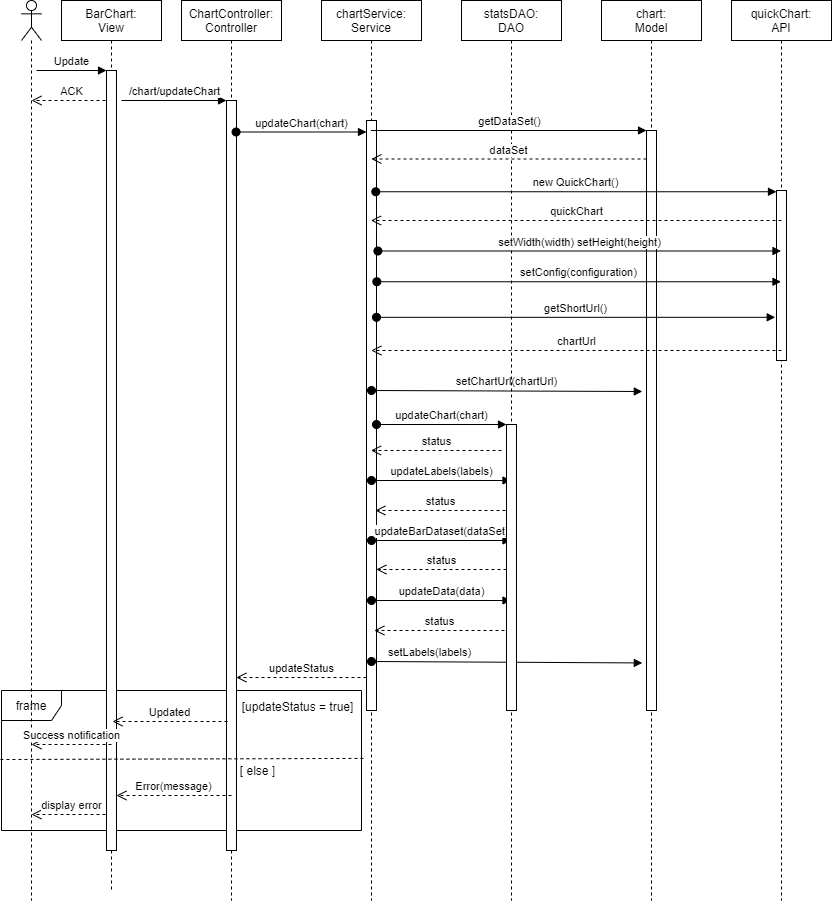

The diagram above was exported from draw.io. Its source (the exported page's mxGraphModel, read from the mxfile embedded in the PNG):
<mxGraphModel dx="1278" dy="620" grid="1" gridSize="10" guides="1" tooltips="1" connect="1" arrows="1" fold="1" page="1" pageScale="1" pageWidth="850" pageHeight="1100" math="0" shadow="0">
  <root>
    <mxCell id="0" />
    <mxCell id="1" parent="0" />
    <mxCell id="M2e-2tn2Ta6PbgoM62Xe-50" value="frame" style="shape=umlFrame;whiteSpace=wrap;html=1;" vertex="1" parent="1">
      <mxGeometry x="10" y="780" width="360" height="140" as="geometry" />
    </mxCell>
    <mxCell id="M2e-2tn2Ta6PbgoM62Xe-1" value="" style="shape=umlLifeline;participant=umlActor;perimeter=lifelinePerimeter;whiteSpace=wrap;html=1;container=1;collapsible=0;recursiveResize=0;verticalAlign=top;spacingTop=36;outlineConnect=0;" vertex="1" parent="1">
      <mxGeometry x="30" y="90" width="20" height="900" as="geometry" />
    </mxCell>
    <mxCell id="M2e-2tn2Ta6PbgoM62Xe-15" value="ACK" style="html=1;verticalAlign=bottom;endArrow=open;dashed=1;endSize=8;" edge="1" parent="M2e-2tn2Ta6PbgoM62Xe-1">
      <mxGeometry relative="1" as="geometry">
        <mxPoint x="90" y="100" as="sourcePoint" />
        <mxPoint x="10" y="100" as="targetPoint" />
      </mxGeometry>
    </mxCell>
    <mxCell id="M2e-2tn2Ta6PbgoM62Xe-54" value="display error" style="html=1;verticalAlign=bottom;endArrow=open;dashed=1;endSize=8;" edge="1" parent="M2e-2tn2Ta6PbgoM62Xe-1">
      <mxGeometry relative="1" as="geometry">
        <mxPoint x="90" y="814" as="sourcePoint" />
        <mxPoint x="10" y="814" as="targetPoint" />
      </mxGeometry>
    </mxCell>
    <mxCell id="M2e-2tn2Ta6PbgoM62Xe-2" value="ChartController:&lt;br&gt;Controller" style="shape=umlLifeline;perimeter=lifelinePerimeter;whiteSpace=wrap;html=1;container=1;collapsible=0;recursiveResize=0;outlineConnect=0;" vertex="1" parent="1">
      <mxGeometry x="190" y="90" width="100" height="900" as="geometry" />
    </mxCell>
    <mxCell id="M2e-2tn2Ta6PbgoM62Xe-17" value="" style="html=1;points=[];perimeter=orthogonalPerimeter;" vertex="1" parent="M2e-2tn2Ta6PbgoM62Xe-2">
      <mxGeometry x="45" y="100" width="10" height="750" as="geometry" />
    </mxCell>
    <mxCell id="M2e-2tn2Ta6PbgoM62Xe-3" value="chartService:&lt;br&gt;Service" style="shape=umlLifeline;perimeter=lifelinePerimeter;whiteSpace=wrap;html=1;container=1;collapsible=0;recursiveResize=0;outlineConnect=0;" vertex="1" parent="1">
      <mxGeometry x="330" y="90" width="100" height="900" as="geometry" />
    </mxCell>
    <mxCell id="M2e-2tn2Ta6PbgoM62Xe-23" value="" style="html=1;points=[];perimeter=orthogonalPerimeter;" vertex="1" parent="M2e-2tn2Ta6PbgoM62Xe-3">
      <mxGeometry x="45" y="120" width="10" height="590" as="geometry" />
    </mxCell>
    <mxCell id="M2e-2tn2Ta6PbgoM62Xe-38" value="setChartUrl(chartUrl)" style="html=1;verticalAlign=bottom;startArrow=oval;startFill=1;endArrow=block;startSize=8;entryX=-0.42;entryY=0.45;entryDx=0;entryDy=0;entryPerimeter=0;" edge="1" parent="M2e-2tn2Ta6PbgoM62Xe-3" target="M2e-2tn2Ta6PbgoM62Xe-25">
      <mxGeometry width="60" relative="1" as="geometry">
        <mxPoint x="50" y="390" as="sourcePoint" />
        <mxPoint x="110" y="390" as="targetPoint" />
      </mxGeometry>
    </mxCell>
    <mxCell id="M2e-2tn2Ta6PbgoM62Xe-42" value="updateLabels(labels)" style="html=1;verticalAlign=bottom;startArrow=oval;startFill=1;endArrow=block;startSize=8;" edge="1" parent="M2e-2tn2Ta6PbgoM62Xe-3" target="M2e-2tn2Ta6PbgoM62Xe-6">
      <mxGeometry width="60" relative="1" as="geometry">
        <mxPoint x="50" y="480" as="sourcePoint" />
        <mxPoint x="110" y="480" as="targetPoint" />
      </mxGeometry>
    </mxCell>
    <mxCell id="M2e-2tn2Ta6PbgoM62Xe-44" value="updateBarDataset(dataSet)" style="html=1;verticalAlign=bottom;startArrow=oval;startFill=1;endArrow=block;startSize=8;" edge="1" parent="M2e-2tn2Ta6PbgoM62Xe-3" target="M2e-2tn2Ta6PbgoM62Xe-6">
      <mxGeometry width="60" relative="1" as="geometry">
        <mxPoint x="50" y="540" as="sourcePoint" />
        <mxPoint x="110" y="540" as="targetPoint" />
      </mxGeometry>
    </mxCell>
    <mxCell id="M2e-2tn2Ta6PbgoM62Xe-46" value="updateData(data)" style="html=1;verticalAlign=bottom;startArrow=oval;startFill=1;endArrow=block;startSize=8;" edge="1" parent="M2e-2tn2Ta6PbgoM62Xe-3" target="M2e-2tn2Ta6PbgoM62Xe-6">
      <mxGeometry width="60" relative="1" as="geometry">
        <mxPoint x="50" y="600" as="sourcePoint" />
        <mxPoint x="110" y="600" as="targetPoint" />
      </mxGeometry>
    </mxCell>
    <mxCell id="M2e-2tn2Ta6PbgoM62Xe-48" value="setLabels(labels)" style="html=1;verticalAlign=bottom;startArrow=oval;startFill=1;endArrow=block;startSize=8;entryX=-0.42;entryY=0.918;entryDx=0;entryDy=0;entryPerimeter=0;" edge="1" parent="M2e-2tn2Ta6PbgoM62Xe-3" target="M2e-2tn2Ta6PbgoM62Xe-25">
      <mxGeometry x="-0.5707" width="60" relative="1" as="geometry">
        <mxPoint x="50" y="661" as="sourcePoint" />
        <mxPoint x="329.5" y="661" as="targetPoint" />
        <mxPoint as="offset" />
      </mxGeometry>
    </mxCell>
    <mxCell id="M2e-2tn2Ta6PbgoM62Xe-4" value="chart:&lt;br&gt;Model" style="shape=umlLifeline;perimeter=lifelinePerimeter;whiteSpace=wrap;html=1;container=1;collapsible=0;recursiveResize=0;outlineConnect=0;" vertex="1" parent="1">
      <mxGeometry x="610" y="90" width="100" height="900" as="geometry" />
    </mxCell>
    <mxCell id="M2e-2tn2Ta6PbgoM62Xe-25" value="" style="html=1;points=[];perimeter=orthogonalPerimeter;" vertex="1" parent="M2e-2tn2Ta6PbgoM62Xe-4">
      <mxGeometry x="45" y="130" width="10" height="580" as="geometry" />
    </mxCell>
    <mxCell id="M2e-2tn2Ta6PbgoM62Xe-6" value="statsDAO:&lt;br&gt;DAO" style="shape=umlLifeline;perimeter=lifelinePerimeter;whiteSpace=wrap;html=1;container=1;collapsible=0;recursiveResize=0;outlineConnect=0;" vertex="1" parent="1">
      <mxGeometry x="470" y="90" width="100" height="900" as="geometry" />
    </mxCell>
    <mxCell id="M2e-2tn2Ta6PbgoM62Xe-39" value="" style="html=1;points=[];perimeter=orthogonalPerimeter;" vertex="1" parent="M2e-2tn2Ta6PbgoM62Xe-6">
      <mxGeometry x="45" y="424" width="10" height="286" as="geometry" />
    </mxCell>
    <mxCell id="M2e-2tn2Ta6PbgoM62Xe-7" value="quickChart:&lt;br&gt;API" style="shape=umlLifeline;perimeter=lifelinePerimeter;whiteSpace=wrap;html=1;container=1;collapsible=0;recursiveResize=0;outlineConnect=0;" vertex="1" parent="1">
      <mxGeometry x="740" y="90" width="100" height="900" as="geometry" />
    </mxCell>
    <mxCell id="M2e-2tn2Ta6PbgoM62Xe-29" value="" style="html=1;points=[];perimeter=orthogonalPerimeter;" vertex="1" parent="M2e-2tn2Ta6PbgoM62Xe-7">
      <mxGeometry x="45" y="190" width="10" height="170" as="geometry" />
    </mxCell>
    <mxCell id="M2e-2tn2Ta6PbgoM62Xe-11" value="BarChart:&lt;br&gt;View" style="shape=umlLifeline;perimeter=lifelinePerimeter;whiteSpace=wrap;html=1;container=1;collapsible=0;recursiveResize=0;outlineConnect=0;" vertex="1" parent="1">
      <mxGeometry x="70" y="90" width="100" height="890" as="geometry" />
    </mxCell>
    <mxCell id="M2e-2tn2Ta6PbgoM62Xe-12" value="" style="html=1;points=[];perimeter=orthogonalPerimeter;" vertex="1" parent="M2e-2tn2Ta6PbgoM62Xe-11">
      <mxGeometry x="45" y="70" width="10" height="780" as="geometry" />
    </mxCell>
    <mxCell id="M2e-2tn2Ta6PbgoM62Xe-13" value="Update" style="html=1;verticalAlign=bottom;endArrow=block;entryX=0;entryY=0;" edge="1" target="M2e-2tn2Ta6PbgoM62Xe-12" parent="M2e-2tn2Ta6PbgoM62Xe-11">
      <mxGeometry relative="1" as="geometry">
        <mxPoint x="-25" y="70" as="sourcePoint" />
      </mxGeometry>
    </mxCell>
    <mxCell id="M2e-2tn2Ta6PbgoM62Xe-53" value="Error(message)" style="html=1;verticalAlign=bottom;endArrow=open;dashed=1;endSize=8;" edge="1" parent="M2e-2tn2Ta6PbgoM62Xe-11">
      <mxGeometry relative="1" as="geometry">
        <mxPoint x="170" y="795" as="sourcePoint" />
        <mxPoint x="55" y="795" as="targetPoint" />
      </mxGeometry>
    </mxCell>
    <mxCell id="M2e-2tn2Ta6PbgoM62Xe-18" value="/chart/updateChart" style="html=1;verticalAlign=bottom;endArrow=block;entryX=0;entryY=0;" edge="1" target="M2e-2tn2Ta6PbgoM62Xe-17" parent="1">
      <mxGeometry relative="1" as="geometry">
        <mxPoint x="130" y="190" as="sourcePoint" />
      </mxGeometry>
    </mxCell>
    <mxCell id="M2e-2tn2Ta6PbgoM62Xe-24" value="updateChart(chart)" style="html=1;verticalAlign=bottom;startArrow=oval;endArrow=block;startSize=8;exitX=0.956;exitY=0.042;exitDx=0;exitDy=0;exitPerimeter=0;" edge="1" target="M2e-2tn2Ta6PbgoM62Xe-23" parent="1" source="M2e-2tn2Ta6PbgoM62Xe-17">
      <mxGeometry relative="1" as="geometry">
        <mxPoint x="315" y="210" as="sourcePoint" />
      </mxGeometry>
    </mxCell>
    <mxCell id="M2e-2tn2Ta6PbgoM62Xe-26" value="getDataSet()" style="html=1;verticalAlign=bottom;endArrow=block;entryX=0;entryY=0;" edge="1" target="M2e-2tn2Ta6PbgoM62Xe-25" parent="1" source="M2e-2tn2Ta6PbgoM62Xe-3">
      <mxGeometry relative="1" as="geometry">
        <mxPoint x="585" y="220" as="sourcePoint" />
      </mxGeometry>
    </mxCell>
    <mxCell id="M2e-2tn2Ta6PbgoM62Xe-27" value="dataSet" style="html=1;verticalAlign=bottom;endArrow=open;dashed=1;endSize=8;exitX=0;exitY=0.95;" edge="1" parent="1">
      <mxGeometry relative="1" as="geometry">
        <mxPoint x="379.83333333333326" y="248.5" as="targetPoint" />
        <mxPoint x="655" y="248.5" as="sourcePoint" />
      </mxGeometry>
    </mxCell>
    <mxCell id="M2e-2tn2Ta6PbgoM62Xe-30" value="new QuickChart()" style="html=1;verticalAlign=bottom;startArrow=oval;endArrow=block;startSize=8;exitX=0.927;exitY=0.325;exitDx=0;exitDy=0;exitPerimeter=0;" edge="1" parent="1">
      <mxGeometry relative="1" as="geometry">
        <mxPoint x="384.27" y="281.25" as="sourcePoint" />
        <mxPoint x="785" y="281.25" as="targetPoint" />
      </mxGeometry>
    </mxCell>
    <mxCell id="M2e-2tn2Ta6PbgoM62Xe-31" value="quickChart" style="html=1;verticalAlign=bottom;endArrow=open;dashed=1;endSize=8;" edge="1" parent="1" target="M2e-2tn2Ta6PbgoM62Xe-3">
      <mxGeometry relative="1" as="geometry">
        <mxPoint x="790" y="310" as="sourcePoint" />
        <mxPoint x="710" y="310" as="targetPoint" />
      </mxGeometry>
    </mxCell>
    <mxCell id="M2e-2tn2Ta6PbgoM62Xe-34" value="setWidth(width) setHeight(height)" style="html=1;verticalAlign=bottom;startArrow=oval;startFill=1;endArrow=block;startSize=8;exitX=1.14;exitY=0.83;exitDx=0;exitDy=0;exitPerimeter=0;" edge="1" parent="1">
      <mxGeometry width="60" relative="1" as="geometry">
        <mxPoint x="386.39999999999986" y="340.5" as="sourcePoint" />
        <mxPoint x="789.5" y="340.5" as="targetPoint" />
      </mxGeometry>
    </mxCell>
    <mxCell id="M2e-2tn2Ta6PbgoM62Xe-35" value="setConfig(configuration)" style="html=1;verticalAlign=bottom;startArrow=oval;startFill=1;endArrow=block;startSize=8;exitX=1.033;exitY=0.785;exitDx=0;exitDy=0;exitPerimeter=0;" edge="1" parent="1">
      <mxGeometry width="60" relative="1" as="geometry">
        <mxPoint x="385.3299999999999" y="371.25" as="sourcePoint" />
        <mxPoint x="789.5" y="371.25" as="targetPoint" />
      </mxGeometry>
    </mxCell>
    <mxCell id="M2e-2tn2Ta6PbgoM62Xe-36" value="getShortUrl()" style="html=1;verticalAlign=bottom;startArrow=oval;startFill=1;endArrow=block;startSize=8;entryX=-0.127;entryY=0.746;entryDx=0;entryDy=0;entryPerimeter=0;" edge="1" parent="1" source="M2e-2tn2Ta6PbgoM62Xe-23" target="M2e-2tn2Ta6PbgoM62Xe-29">
      <mxGeometry width="60" relative="1" as="geometry">
        <mxPoint x="400" y="400" as="sourcePoint" />
        <mxPoint x="460" y="400" as="targetPoint" />
      </mxGeometry>
    </mxCell>
    <mxCell id="M2e-2tn2Ta6PbgoM62Xe-37" value="chartUrl" style="html=1;verticalAlign=bottom;endArrow=open;dashed=1;endSize=8;" edge="1" parent="1">
      <mxGeometry relative="1" as="geometry">
        <mxPoint x="790" y="440" as="sourcePoint" />
        <mxPoint x="379.83333333333326" y="440" as="targetPoint" />
      </mxGeometry>
    </mxCell>
    <mxCell id="M2e-2tn2Ta6PbgoM62Xe-40" value="updateChart(chart)" style="html=1;verticalAlign=bottom;startArrow=oval;endArrow=block;startSize=8;" edge="1" target="M2e-2tn2Ta6PbgoM62Xe-39" parent="1" source="M2e-2tn2Ta6PbgoM62Xe-23">
      <mxGeometry relative="1" as="geometry">
        <mxPoint x="455" y="514" as="sourcePoint" />
      </mxGeometry>
    </mxCell>
    <mxCell id="M2e-2tn2Ta6PbgoM62Xe-41" value="status" style="html=1;verticalAlign=bottom;endArrow=open;dashed=1;endSize=8;" edge="1" parent="1" target="M2e-2tn2Ta6PbgoM62Xe-3">
      <mxGeometry relative="1" as="geometry">
        <mxPoint x="510" y="540" as="sourcePoint" />
        <mxPoint x="430" y="540" as="targetPoint" />
      </mxGeometry>
    </mxCell>
    <mxCell id="M2e-2tn2Ta6PbgoM62Xe-43" value="status" style="html=1;verticalAlign=bottom;endArrow=open;dashed=1;endSize=8;" edge="1" parent="1">
      <mxGeometry relative="1" as="geometry">
        <mxPoint x="514" y="600" as="sourcePoint" />
        <mxPoint x="383.83333333333326" y="600" as="targetPoint" />
      </mxGeometry>
    </mxCell>
    <mxCell id="M2e-2tn2Ta6PbgoM62Xe-45" value="status" style="html=1;verticalAlign=bottom;endArrow=open;dashed=1;endSize=8;" edge="1" parent="1">
      <mxGeometry relative="1" as="geometry">
        <mxPoint x="515" y="659" as="sourcePoint" />
        <mxPoint x="384.83333333333326" y="659" as="targetPoint" />
      </mxGeometry>
    </mxCell>
    <mxCell id="M2e-2tn2Ta6PbgoM62Xe-47" value="status" style="html=1;verticalAlign=bottom;endArrow=open;dashed=1;endSize=8;" edge="1" parent="1">
      <mxGeometry relative="1" as="geometry">
        <mxPoint x="513" y="720" as="sourcePoint" />
        <mxPoint x="382.83333333333326" y="720" as="targetPoint" />
      </mxGeometry>
    </mxCell>
    <mxCell id="M2e-2tn2Ta6PbgoM62Xe-49" value="updateStatus" style="html=1;verticalAlign=bottom;endArrow=open;dashed=1;endSize=8;" edge="1" parent="1">
      <mxGeometry relative="1" as="geometry">
        <mxPoint x="375" y="767" as="sourcePoint" />
        <mxPoint x="244.83333333333326" y="767" as="targetPoint" />
      </mxGeometry>
    </mxCell>
    <mxCell id="M2e-2tn2Ta6PbgoM62Xe-52" value="[updateStatus = true]" style="text;html=1;align=center;verticalAlign=middle;resizable=0;points=[];autosize=1;" vertex="1" parent="1">
      <mxGeometry x="241" y="786" width="130" height="20" as="geometry" />
    </mxCell>
    <mxCell id="M2e-2tn2Ta6PbgoM62Xe-55" value="" style="endArrow=none;dashed=1;html=1;exitX=-0.003;exitY=0.493;exitDx=0;exitDy=0;exitPerimeter=0;entryX=1.007;entryY=0.485;entryDx=0;entryDy=0;entryPerimeter=0;" edge="1" parent="1" source="M2e-2tn2Ta6PbgoM62Xe-50" target="M2e-2tn2Ta6PbgoM62Xe-50">
      <mxGeometry width="50" height="50" relative="1" as="geometry">
        <mxPoint x="130" y="1060" as="sourcePoint" />
        <mxPoint x="180" y="1010" as="targetPoint" />
      </mxGeometry>
    </mxCell>
    <mxCell id="M2e-2tn2Ta6PbgoM62Xe-56" value="Updated" style="html=1;verticalAlign=bottom;endArrow=open;dashed=1;endSize=8;" edge="1" parent="1">
      <mxGeometry relative="1" as="geometry">
        <mxPoint x="236" y="811" as="sourcePoint" />
        <mxPoint x="121" y="811" as="targetPoint" />
      </mxGeometry>
    </mxCell>
    <mxCell id="M2e-2tn2Ta6PbgoM62Xe-57" value="Success notification" style="html=1;verticalAlign=bottom;endArrow=open;dashed=1;endSize=8;" edge="1" parent="1">
      <mxGeometry relative="1" as="geometry">
        <mxPoint x="120" y="834" as="sourcePoint" />
        <mxPoint x="40" y="834" as="targetPoint" />
      </mxGeometry>
    </mxCell>
    <mxCell id="M2e-2tn2Ta6PbgoM62Xe-58" value="[ else ]" style="text;html=1;align=center;verticalAlign=middle;resizable=0;points=[];autosize=1;" vertex="1" parent="1">
      <mxGeometry x="241" y="850" width="50" height="20" as="geometry" />
    </mxCell>
  </root>
</mxGraphModel>